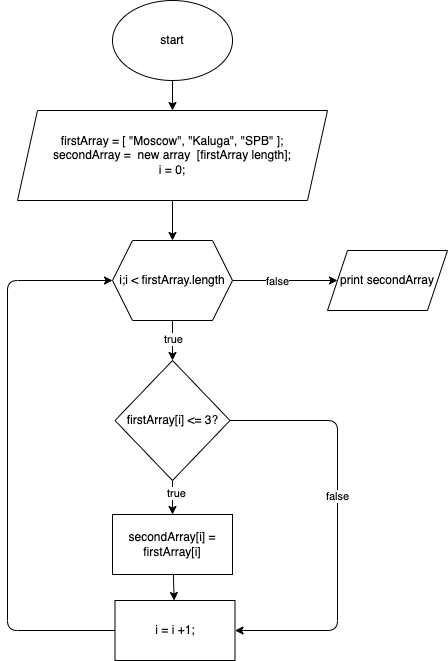

The diagram above was exported from draw.io. Its source (the exported page's mxGraphModel, read from the mxfile embedded in the PNG):
<mxGraphModel dx="920" dy="612" grid="1" gridSize="10" guides="1" tooltips="1" connect="1" arrows="1" fold="1" page="1" pageScale="1" pageWidth="827" pageHeight="1169" math="0" shadow="0">
  <root>
    <mxCell id="0" />
    <mxCell id="1" parent="0" />
    <mxCell id="4" value="" style="edgeStyle=none;html=1;" edge="1" parent="1" source="2" target="5">
      <mxGeometry relative="1" as="geometry">
        <mxPoint x="140" y="150" as="targetPoint" />
        <Array as="points" />
      </mxGeometry>
    </mxCell>
    <mxCell id="2" value="start" style="ellipse;whiteSpace=wrap;html=1;" vertex="1" parent="1">
      <mxGeometry x="155" y="40" width="120" height="80" as="geometry" />
    </mxCell>
    <mxCell id="7" value="" style="edgeStyle=none;html=1;" edge="1" parent="1" source="5">
      <mxGeometry relative="1" as="geometry">
        <mxPoint x="215" y="280" as="targetPoint" />
      </mxGeometry>
    </mxCell>
    <mxCell id="5" value="firstArray = [ &quot;Moscow&quot;, &quot;Kaluga&quot;, &quot;SPB&quot; ];&lt;br&gt;secondArray =&amp;nbsp; new array&amp;nbsp; [firstArray length];&lt;br&gt;i = 0;" style="shape=parallelogram;perimeter=parallelogramPerimeter;whiteSpace=wrap;html=1;fixedSize=1;" vertex="1" parent="1">
      <mxGeometry x="60" y="150" width="310" height="90" as="geometry" />
    </mxCell>
    <mxCell id="11" style="edgeStyle=none;html=1;entryX=0.5;entryY=0;entryDx=0;entryDy=0;" edge="1" parent="1" source="8" target="9">
      <mxGeometry relative="1" as="geometry" />
    </mxCell>
    <mxCell id="21" value="true" style="edgeLabel;html=1;align=center;verticalAlign=middle;resizable=0;points=[];" vertex="1" connectable="0" parent="11">
      <mxGeometry x="-0.0583" y="-1" relative="1" as="geometry">
        <mxPoint x="1" as="offset" />
      </mxGeometry>
    </mxCell>
    <mxCell id="20" style="edgeStyle=none;html=1;entryX=0;entryY=0.5;entryDx=0;entryDy=0;" edge="1" parent="1" source="8" target="19">
      <mxGeometry relative="1" as="geometry" />
    </mxCell>
    <mxCell id="22" value="false" style="edgeLabel;html=1;align=center;verticalAlign=middle;resizable=0;points=[];" vertex="1" connectable="0" parent="20">
      <mxGeometry x="-0.1524" relative="1" as="geometry">
        <mxPoint as="offset" />
      </mxGeometry>
    </mxCell>
    <mxCell id="8" value="i;i &amp;lt; firstArray.length&lt;br&gt;" style="shape=hexagon;perimeter=hexagonPerimeter2;whiteSpace=wrap;html=1;fixedSize=1;" vertex="1" parent="1">
      <mxGeometry x="155" y="280" width="120" height="80" as="geometry" />
    </mxCell>
    <mxCell id="14" value="" style="edgeStyle=none;html=1;" edge="1" parent="1" source="9" target="13">
      <mxGeometry relative="1" as="geometry" />
    </mxCell>
    <mxCell id="23" value="true" style="edgeLabel;html=1;align=center;verticalAlign=middle;resizable=0;points=[];" vertex="1" connectable="0" parent="14">
      <mxGeometry x="-0.2353" y="3" relative="1" as="geometry">
        <mxPoint as="offset" />
      </mxGeometry>
    </mxCell>
    <mxCell id="16" style="edgeStyle=none;html=1;entryX=1;entryY=0.5;entryDx=0;entryDy=0;" edge="1" parent="1" source="9" target="12">
      <mxGeometry relative="1" as="geometry">
        <Array as="points">
          <mxPoint x="380" y="460" />
          <mxPoint x="380" y="670" />
        </Array>
      </mxGeometry>
    </mxCell>
    <mxCell id="24" value="false" style="edgeLabel;html=1;align=center;verticalAlign=middle;resizable=0;points=[];" vertex="1" connectable="0" parent="16">
      <mxGeometry x="-0.1246" y="-1" relative="1" as="geometry">
        <mxPoint as="offset" />
      </mxGeometry>
    </mxCell>
    <mxCell id="9" value="firstArray[i] &amp;lt;= 3?" style="rhombus;whiteSpace=wrap;html=1;" vertex="1" parent="1">
      <mxGeometry x="157.5" y="400" width="115" height="120" as="geometry" />
    </mxCell>
    <mxCell id="17" style="edgeStyle=none;html=1;entryX=0;entryY=0.5;entryDx=0;entryDy=0;" edge="1" parent="1" source="12" target="8">
      <mxGeometry relative="1" as="geometry">
        <Array as="points">
          <mxPoint x="50" y="670" />
          <mxPoint x="50" y="320" />
        </Array>
      </mxGeometry>
    </mxCell>
    <mxCell id="12" value="i = i +1;" style="rounded=0;whiteSpace=wrap;html=1;" vertex="1" parent="1">
      <mxGeometry x="157.5" y="640" width="120" height="60" as="geometry" />
    </mxCell>
    <mxCell id="15" value="" style="edgeStyle=none;html=1;" edge="1" parent="1" source="13" target="12">
      <mxGeometry relative="1" as="geometry" />
    </mxCell>
    <mxCell id="13" value="secondArray[i] = firstArray[i]" style="whiteSpace=wrap;html=1;" vertex="1" parent="1">
      <mxGeometry x="155" y="554" width="120" height="60" as="geometry" />
    </mxCell>
    <mxCell id="19" value="print secondArray" style="shape=parallelogram;perimeter=parallelogramPerimeter;whiteSpace=wrap;html=1;fixedSize=1;" vertex="1" parent="1">
      <mxGeometry x="370" y="290" width="120" height="60" as="geometry" />
    </mxCell>
  </root>
</mxGraphModel>